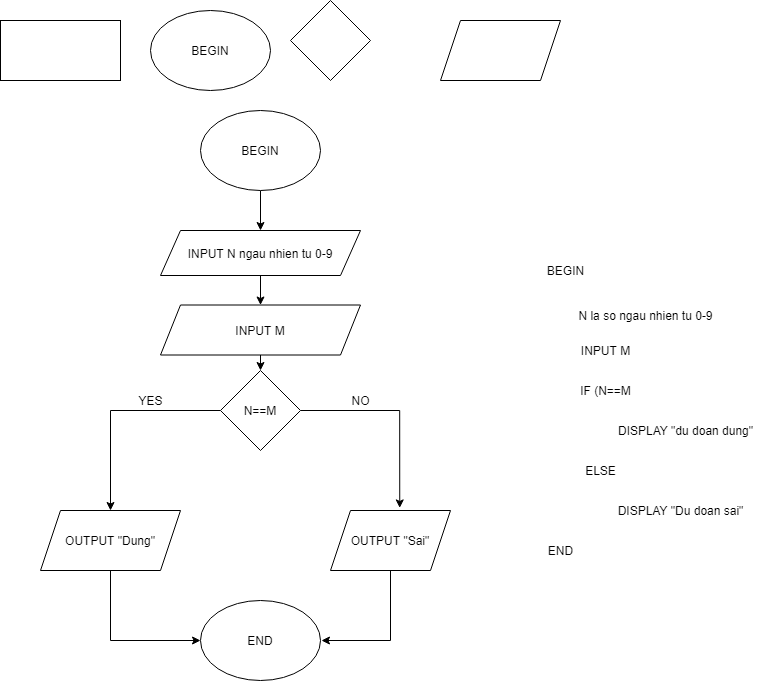

The diagram above was exported from draw.io. Its source (the exported page's mxGraphModel, read from the mxfile embedded in the PNG):
<mxGraphModel dx="1038" dy="580" grid="1" gridSize="10" guides="1" tooltips="1" connect="1" arrows="1" fold="1" page="1" pageScale="1" pageWidth="827" pageHeight="1169" math="0" shadow="0">
  <root>
    <mxCell id="nGFDld6UKs7rfal1ttsF-0" />
    <mxCell id="nGFDld6UKs7rfal1ttsF-1" parent="nGFDld6UKs7rfal1ttsF-0" />
    <mxCell id="nGFDld6UKs7rfal1ttsF-2" value="" style="rounded=0;whiteSpace=wrap;html=1;" vertex="1" parent="nGFDld6UKs7rfal1ttsF-1">
      <mxGeometry x="20" y="300" width="120" height="60" as="geometry" />
    </mxCell>
    <mxCell id="nGFDld6UKs7rfal1ttsF-20" style="edgeStyle=orthogonalEdgeStyle;rounded=0;orthogonalLoop=1;jettySize=auto;html=1;exitX=0.5;exitY=1;exitDx=0;exitDy=0;entryX=0.5;entryY=0;entryDx=0;entryDy=0;" edge="1" parent="nGFDld6UKs7rfal1ttsF-1" source="nGFDld6UKs7rfal1ttsF-3" target="nGFDld6UKs7rfal1ttsF-7">
      <mxGeometry relative="1" as="geometry" />
    </mxCell>
    <mxCell id="nGFDld6UKs7rfal1ttsF-3" value="BEGIN" style="ellipse;whiteSpace=wrap;html=1;" vertex="1" parent="nGFDld6UKs7rfal1ttsF-1">
      <mxGeometry x="220" y="390" width="120" height="80" as="geometry" />
    </mxCell>
    <mxCell id="nGFDld6UKs7rfal1ttsF-4" value="" style="rhombus;whiteSpace=wrap;html=1;" vertex="1" parent="nGFDld6UKs7rfal1ttsF-1">
      <mxGeometry x="310" y="280" width="80" height="80" as="geometry" />
    </mxCell>
    <mxCell id="nGFDld6UKs7rfal1ttsF-5" value="" style="shape=parallelogram;perimeter=parallelogramPerimeter;whiteSpace=wrap;html=1;fixedSize=1;" vertex="1" parent="nGFDld6UKs7rfal1ttsF-1">
      <mxGeometry x="460" y="300" width="120" height="60" as="geometry" />
    </mxCell>
    <mxCell id="nGFDld6UKs7rfal1ttsF-6" value="BEGIN" style="ellipse;whiteSpace=wrap;html=1;" vertex="1" parent="nGFDld6UKs7rfal1ttsF-1">
      <mxGeometry x="170" y="290" width="120" height="80" as="geometry" />
    </mxCell>
    <mxCell id="nGFDld6UKs7rfal1ttsF-21" style="edgeStyle=orthogonalEdgeStyle;rounded=0;orthogonalLoop=1;jettySize=auto;html=1;exitX=0.5;exitY=1;exitDx=0;exitDy=0;entryX=0.5;entryY=0;entryDx=0;entryDy=0;" edge="1" parent="nGFDld6UKs7rfal1ttsF-1" source="nGFDld6UKs7rfal1ttsF-7" target="nGFDld6UKs7rfal1ttsF-8">
      <mxGeometry relative="1" as="geometry" />
    </mxCell>
    <mxCell id="nGFDld6UKs7rfal1ttsF-7" value="INPUT N ngau nhien tu 0-9" style="shape=parallelogram;perimeter=parallelogramPerimeter;whiteSpace=wrap;html=1;fixedSize=1;" vertex="1" parent="nGFDld6UKs7rfal1ttsF-1">
      <mxGeometry x="180" y="510" width="200" height="45" as="geometry" />
    </mxCell>
    <mxCell id="nGFDld6UKs7rfal1ttsF-22" style="edgeStyle=orthogonalEdgeStyle;rounded=0;orthogonalLoop=1;jettySize=auto;html=1;exitX=0.5;exitY=1;exitDx=0;exitDy=0;entryX=0.5;entryY=0;entryDx=0;entryDy=0;" edge="1" parent="nGFDld6UKs7rfal1ttsF-1" source="nGFDld6UKs7rfal1ttsF-8" target="nGFDld6UKs7rfal1ttsF-11">
      <mxGeometry relative="1" as="geometry" />
    </mxCell>
    <mxCell id="nGFDld6UKs7rfal1ttsF-8" value="INPUT M" style="shape=parallelogram;perimeter=parallelogramPerimeter;whiteSpace=wrap;html=1;fixedSize=1;" vertex="1" parent="nGFDld6UKs7rfal1ttsF-1">
      <mxGeometry x="180" y="584.5" width="200" height="50" as="geometry" />
    </mxCell>
    <mxCell id="nGFDld6UKs7rfal1ttsF-14" style="edgeStyle=orthogonalEdgeStyle;rounded=0;orthogonalLoop=1;jettySize=auto;html=1;exitX=0;exitY=0.5;exitDx=0;exitDy=0;" edge="1" parent="nGFDld6UKs7rfal1ttsF-1" source="nGFDld6UKs7rfal1ttsF-11" target="nGFDld6UKs7rfal1ttsF-12">
      <mxGeometry relative="1" as="geometry" />
    </mxCell>
    <mxCell id="nGFDld6UKs7rfal1ttsF-15" style="edgeStyle=orthogonalEdgeStyle;rounded=0;orthogonalLoop=1;jettySize=auto;html=1;exitX=1;exitY=0.5;exitDx=0;exitDy=0;entryX=0.577;entryY=-0.043;entryDx=0;entryDy=0;entryPerimeter=0;" edge="1" parent="nGFDld6UKs7rfal1ttsF-1" source="nGFDld6UKs7rfal1ttsF-11" target="nGFDld6UKs7rfal1ttsF-13">
      <mxGeometry relative="1" as="geometry" />
    </mxCell>
    <mxCell id="nGFDld6UKs7rfal1ttsF-11" value="N==M" style="rhombus;whiteSpace=wrap;html=1;" vertex="1" parent="nGFDld6UKs7rfal1ttsF-1">
      <mxGeometry x="240" y="650" width="80" height="80" as="geometry" />
    </mxCell>
    <mxCell id="nGFDld6UKs7rfal1ttsF-25" style="edgeStyle=orthogonalEdgeStyle;rounded=0;orthogonalLoop=1;jettySize=auto;html=1;exitX=0.5;exitY=1;exitDx=0;exitDy=0;entryX=0;entryY=0.5;entryDx=0;entryDy=0;" edge="1" parent="nGFDld6UKs7rfal1ttsF-1" source="nGFDld6UKs7rfal1ttsF-12" target="nGFDld6UKs7rfal1ttsF-23">
      <mxGeometry relative="1" as="geometry" />
    </mxCell>
    <mxCell id="nGFDld6UKs7rfal1ttsF-12" value="OUTPUT &quot;Dung&quot;" style="shape=parallelogram;perimeter=parallelogramPerimeter;whiteSpace=wrap;html=1;fixedSize=1;" vertex="1" parent="nGFDld6UKs7rfal1ttsF-1">
      <mxGeometry x="60" y="790" width="140" height="60" as="geometry" />
    </mxCell>
    <mxCell id="nGFDld6UKs7rfal1ttsF-26" style="edgeStyle=orthogonalEdgeStyle;rounded=0;orthogonalLoop=1;jettySize=auto;html=1;exitX=0.5;exitY=1;exitDx=0;exitDy=0;" edge="1" parent="nGFDld6UKs7rfal1ttsF-1" source="nGFDld6UKs7rfal1ttsF-13">
      <mxGeometry relative="1" as="geometry">
        <mxPoint x="341" y="920" as="targetPoint" />
        <Array as="points">
          <mxPoint x="410" y="920" />
        </Array>
      </mxGeometry>
    </mxCell>
    <mxCell id="nGFDld6UKs7rfal1ttsF-13" value="OUTPUT &quot;Sai&quot;" style="shape=parallelogram;perimeter=parallelogramPerimeter;whiteSpace=wrap;html=1;fixedSize=1;" vertex="1" parent="nGFDld6UKs7rfal1ttsF-1">
      <mxGeometry x="350" y="790" width="120" height="60" as="geometry" />
    </mxCell>
    <mxCell id="nGFDld6UKs7rfal1ttsF-16" value="YES" style="text;html=1;resizable=0;autosize=1;align=center;verticalAlign=middle;points=[];fillColor=none;strokeColor=none;rounded=0;" vertex="1" parent="nGFDld6UKs7rfal1ttsF-1">
      <mxGeometry x="150" y="670" width="40" height="20" as="geometry" />
    </mxCell>
    <mxCell id="nGFDld6UKs7rfal1ttsF-17" value="NO" style="text;html=1;resizable=0;autosize=1;align=center;verticalAlign=middle;points=[];fillColor=none;strokeColor=none;rounded=0;" vertex="1" parent="nGFDld6UKs7rfal1ttsF-1">
      <mxGeometry x="365" y="670" width="30" height="20" as="geometry" />
    </mxCell>
    <mxCell id="nGFDld6UKs7rfal1ttsF-23" value="END" style="ellipse;whiteSpace=wrap;html=1;" vertex="1" parent="nGFDld6UKs7rfal1ttsF-1">
      <mxGeometry x="220" y="880" width="120" height="80" as="geometry" />
    </mxCell>
    <mxCell id="nGFDld6UKs7rfal1ttsF-27" value="N la so ngau nhien tu 0-9" style="text;html=1;resizable=0;autosize=1;align=center;verticalAlign=middle;points=[];fillColor=none;strokeColor=none;rounded=0;" vertex="1" parent="nGFDld6UKs7rfal1ttsF-1">
      <mxGeometry x="590" y="585" width="150" height="20" as="geometry" />
    </mxCell>
    <mxCell id="nGFDld6UKs7rfal1ttsF-28" value="BEGIN" style="text;html=1;resizable=0;autosize=1;align=center;verticalAlign=middle;points=[];fillColor=none;strokeColor=none;rounded=0;" vertex="1" parent="nGFDld6UKs7rfal1ttsF-1">
      <mxGeometry x="560" y="540" width="50" height="20" as="geometry" />
    </mxCell>
    <mxCell id="nGFDld6UKs7rfal1ttsF-29" value="INPUT M" style="text;html=1;resizable=0;autosize=1;align=center;verticalAlign=middle;points=[];fillColor=none;strokeColor=none;rounded=0;" vertex="1" parent="nGFDld6UKs7rfal1ttsF-1">
      <mxGeometry x="595" y="620" width="60" height="20" as="geometry" />
    </mxCell>
    <mxCell id="nGFDld6UKs7rfal1ttsF-30" value="IF (N==M" style="text;html=1;resizable=0;autosize=1;align=center;verticalAlign=middle;points=[];fillColor=none;strokeColor=none;rounded=0;" vertex="1" parent="nGFDld6UKs7rfal1ttsF-1">
      <mxGeometry x="590" y="660" width="70" height="20" as="geometry" />
    </mxCell>
    <mxCell id="nGFDld6UKs7rfal1ttsF-31" value="DISPLAY &quot;du doan dung&quot;&lt;br&gt;" style="text;html=1;resizable=0;autosize=1;align=center;verticalAlign=middle;points=[];fillColor=none;strokeColor=none;rounded=0;" vertex="1" parent="nGFDld6UKs7rfal1ttsF-1">
      <mxGeometry x="630" y="700" width="150" height="20" as="geometry" />
    </mxCell>
    <mxCell id="nGFDld6UKs7rfal1ttsF-32" value="ELSE" style="text;html=1;resizable=0;autosize=1;align=center;verticalAlign=middle;points=[];fillColor=none;strokeColor=none;rounded=0;" vertex="1" parent="nGFDld6UKs7rfal1ttsF-1">
      <mxGeometry x="595" y="740" width="50" height="20" as="geometry" />
    </mxCell>
    <mxCell id="nGFDld6UKs7rfal1ttsF-33" value="DISPLAY &quot;Du doan sai&quot;" style="text;html=1;resizable=0;autosize=1;align=center;verticalAlign=middle;points=[];fillColor=none;strokeColor=none;rounded=0;" vertex="1" parent="nGFDld6UKs7rfal1ttsF-1">
      <mxGeometry x="630" y="780" width="140" height="20" as="geometry" />
    </mxCell>
    <mxCell id="nGFDld6UKs7rfal1ttsF-34" value="END" style="text;html=1;resizable=0;autosize=1;align=center;verticalAlign=middle;points=[];fillColor=none;strokeColor=none;rounded=0;" vertex="1" parent="nGFDld6UKs7rfal1ttsF-1">
      <mxGeometry x="560" y="820" width="40" height="20" as="geometry" />
    </mxCell>
  </root>
</mxGraphModel>